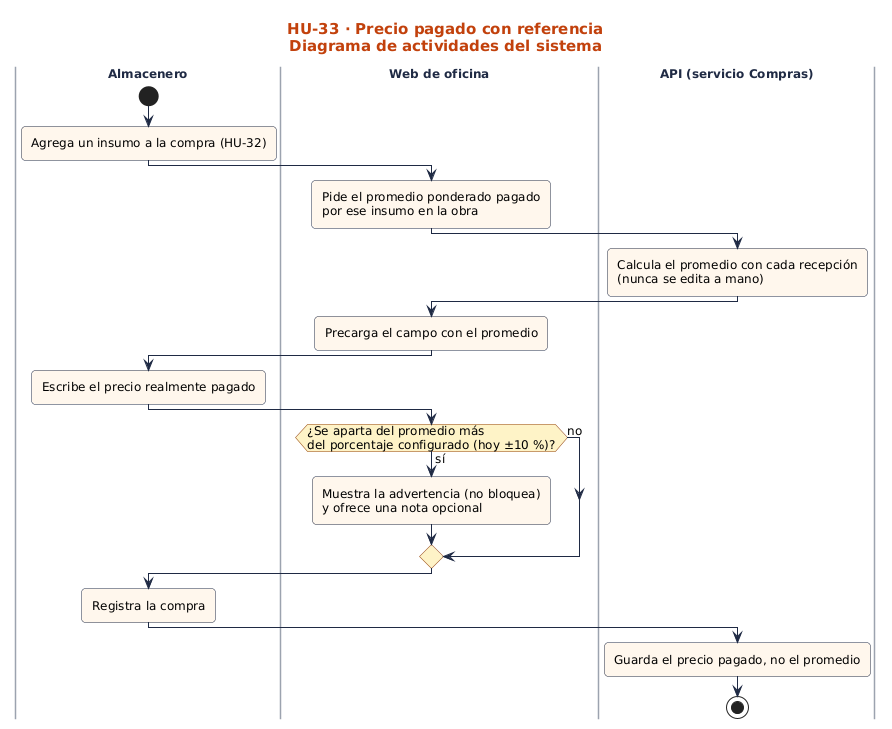

The diagram above was rendered by PlantUML. Its source (embedded in the PNG):
@startuml
!include ../../estilo.iuml
title HU-33 · Precio pagado con referencia\nDiagrama de actividades del sistema
|Almacenero|
start
:Agrega un insumo a la compra (HU-32);
|Web de oficina|
:Pide el promedio ponderado pagado\npor ese insumo en la obra;
|API (servicio Compras)|
:Calcula el promedio con cada recepción\n(nunca se edita a mano);
|Web de oficina|
:Precarga el campo con el promedio;
|Almacenero|
:Escribe el precio realmente pagado;
|Web de oficina|
if (¿Se aparta del promedio más\ndel porcentaje configurado (hoy ±10 %)?) then (sí)
  :Muestra la advertencia (no bloquea)\ny ofrece una nota opcional;
else (no)
endif
|Almacenero|
:Registra la compra;
|API (servicio Compras)|
:Guarda el precio pagado, no el promedio;
stop
@enduml